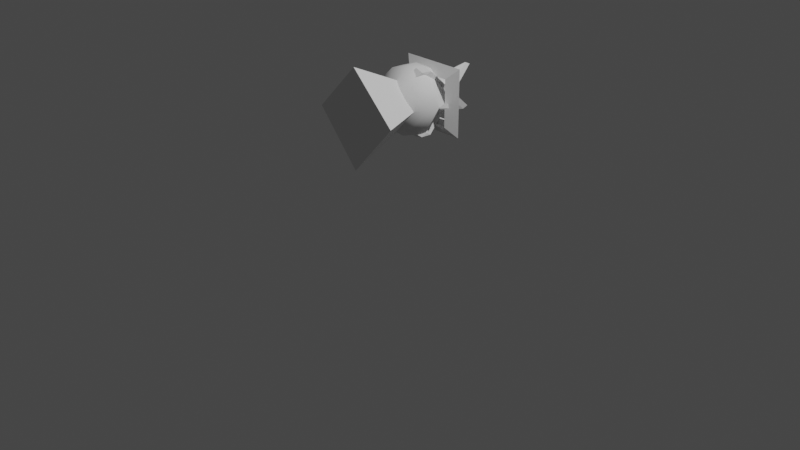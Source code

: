 # Source: anglebAidle.blend  (saved by Blender 3.2.14; exported with 4.5.12 LTS)
import bpy
from mathutils import Matrix  # noqa: F401  (used for matrix-valued properties, if any)

bpy.ops.wm.read_factory_settings(use_empty=True)
scene = bpy.context.scene
scene.name = 'Scene'

# ---- collections
col_collection = bpy.data.collections.new('Collection'); scene.collection.children.link(col_collection)
col_angle = bpy.data.collections.new('Angle'); scene.collection.children.link(col_angle)

# ---- world
world_world = bpy.data.worlds.new('World'); scene.world = world_world
world_world.use_nodes = True; world_world.node_tree.nodes.clear()
_N = world_world.node_tree.nodes; _L = world_world.node_tree.links
n0 = _N.new('ShaderNodeOutputWorld'); n0.name = 'World Output'; n0.location = (300, 300)
n1 = _N.new('ShaderNodeBackground'); n1.name = 'Background'; n1.location = (10, 300)
n1.inputs[0].default_value = (0.05088, 0.05088, 0.05088, 1.0)
_L.new(n1.outputs[0], n0.inputs[0])
n0.is_active_output = True
world_world.color = (0.05088, 0.05088, 0.05088)
world_world.use_sun_shadow = False
world_world.sun_shadow_jitter_overblur = 0.0

# ---- cameras
cam_camera = bpy.data.cameras.new('Camera')
cam_camera.clip_end = 100.0
cam_camera.ortho_scale = 7.314

# ---- lights
light_light = bpy.data.lights.new('Light', 'POINT')
light_light.transmission_factor = 0.0
light_light.energy = 1000.0
light_light.shadow_soft_size = 0.1
light_light.shadow_maximum_resolution = 0.006
light_light.use_absolute_resolution = True

# ---- meshes
me_cone = bpy.data.meshes.new('Cone')
me_cone.from_pydata([(0.5939, 1.143, -1.064), (1.664, 0.0, -0.6238), (0.5939, -1.143, -1.064), (-0.3485, 0.0, -1.239), (-0.1916, 0.0, 1.226)], [], [(0, 4, 1), (1, 4, 2), (0, 1, 2, 3), (2, 4, 3), (3, 4, 0)])
_uv = me_cone.uv_layers.new(name='UVMap')
_uv.uv.foreach_set('vector', [0.25, 0.49, 0.25, 0.25, 0.49, 0.25, 0.49, 0.25, 0.25, 0.25, 0.25, 0.01, 0.75, 0.49, 0.99, 0.25, 0.75, 0.01, 0.51, 0.25, 0.25, 0.01, 0.25, 0.25, 0.01, 0.25, 0.01, 0.25, 0.25, 0.25, 0.25, 0.49])
me_cone.use_mirror_y = True
me_cone.update()
me_cube_002 = bpy.data.meshes.new('Cube.002')
me_cube_002.from_pydata([(-1.0, -1.0, -1.0), (-1.0, -1.0, 1.0), (-1.0, 1.0, -1.0), (-1.0, 1.0, 1.0), (1.0, -1.0, -1.0), (1.0, -1.0, 1.0), (1.0, 1.0, -1.0), (1.0, 1.0, 1.0)], [], [(0, 1, 3, 2), (2, 3, 7, 6), (6, 7, 5, 4), (4, 5, 1, 0), (2, 6, 4, 0), (7, 3, 1, 5)])
_uv = me_cube_002.uv_layers.new(name='UVMap')
_uv.uv.foreach_set('vector', [0.375, 0.0, 0.625, 0.0, 0.625, 0.25, 0.375, 0.25, 0.375, 0.25, 0.625, 0.25, 0.625, 0.5, 0.375, 0.5, 0.375, 0.5, 0.625, 0.5, 0.625, 0.75, 0.375, 0.75, 0.375, 0.75, 0.625, 0.75, 0.625, 1.0, 0.375, 1.0, 0.125, 0.5, 0.375, 0.5, 0.375, 0.75, 0.125, 0.75, 0.625, 0.5, 0.875, 0.5, 0.875, 0.75, 0.625, 0.75])
me_cube_002.update()
me_cube_006 = bpy.data.meshes.new('Cube.006')
me_cube_006.from_pydata([(-1.0, -1.0, -1.0), (-1.0, -1.0, 1.0), (-1.0, 1.0, -1.0), (-1.0, 1.0, 1.0), (1.0, -1.0, -1.0), (1.0, -1.0, 1.0), (1.0, 1.0, -1.0), (1.0, 1.0, 1.0)], [], [(0, 1, 3, 2), (2, 3, 7, 6), (6, 7, 5, 4), (4, 5, 1, 0), (2, 6, 4, 0), (7, 3, 1, 5)])
_uv = me_cube_006.uv_layers.new(name='UVMap')
_uv.uv.foreach_set('vector', [0.375, 0.0, 0.625, 0.0, 0.625, 0.25, 0.375, 0.25, 0.375, 0.25, 0.625, 0.25, 0.625, 0.5, 0.375, 0.5, 0.375, 0.5, 0.625, 0.5, 0.625, 0.75, 0.375, 0.75, 0.375, 0.75, 0.625, 0.75, 0.625, 1.0, 0.375, 1.0, 0.125, 0.5, 0.375, 0.5, 0.375, 0.75, 0.125, 0.75, 0.625, 0.5, 0.875, 0.5, 0.875, 0.75, 0.625, 0.75])
me_cube_006.update()
me_sphere_001 = bpy.data.meshes.new('Sphere.001')
me_sphere_001.from_pydata([(0.1243, 0.6715, 0.7562), (0.0, 0.9511, 0.309), (0.007475, 0.9938, -0.1752), (-0.02005, 0.2977, 0.968), (0.4614, 0.7795, 0.4446), (0.4924, 0.8693, -0.1418), (0.2546, 0.6444, -0.7584), (0.1951, 0.2269, -0.9615), (0.2763, -0.09847, 0.9731), (0.6213, 0.3503, 0.7176), (0.8659, 0.4989, 0.159), (0.8236, 0.4755, -0.309), (0.6153, 0.3553, -0.7133), (0.6997, 0.007389, 0.7271), (0.9511, -1.011e-07, 0.309), (0.9993, 0.0008668, -0.159), (0.6301, -0.3558, 0.7097), (0.8611, -0.5066, 0.1418), (0.7815, -0.4477, -0.4612), (0.6684, -0.08169, -0.7694), (0.3562, -0.6023, 0.7271), (0.4755, -0.8236, 0.309), (0.5066, -0.8611, -0.1418), (0.006887, -0.7236, 0.7097), (-8.567e-08, -1.002, 0.1301), (-0.007322, -0.8905, -0.4747), (0.277, -0.6274, -0.7562), (0.216, -0.1845, -0.9724), (-0.06049, -0.167, 0.9991), (-0.2939, -0.509, 0.809), (-0.4409, -0.7748, 0.4731), (-0.5017, -0.8672, -0.1423), (-0.3441, -0.6125, -0.7347), (-0.9527, 5.993e-09, 0.3038), (-0.866, -0.1685, -4.371e-08), (-1.216, -7.132e-08, -0.1604), (-0.8222, 2.159e-08, -0.5961), (-0.4825, -0.01292, 0.8942), (-0.8162, 4.306e-08, 0.6049), (-0.9777, 0.01295, -0.2674), (-0.5764, 8.233e-09, -0.8304), (-0.3384, 0.4579, 0.8252), (-0.4409, 0.7748, 0.4731), (-0.4985, 0.8699, -0.158), (-0.3481, 0.5931, -0.7438), (-0.1811, 4.115e-09, -0.994), (1.391e-08, 0.809, -0.5878)], [], [(2, 6, 46), (0, 4, 1), (1, 5, 2), (0, 9, 4), (6, 11, 12), (3, 28, 8), (4, 10, 5), (3, 9, 0), (8, 13, 9), (7, 19, 27), (10, 15, 11), (45, 7, 27), (11, 19, 12), (9, 14, 10), (14, 17, 15), (8, 16, 13), (15, 18, 19), (14, 16, 17), (16, 21, 17), (18, 26, 19), (8, 20, 16), (17, 22, 18), (21, 23, 24), (21, 24, 22), (8, 23, 20), (22, 24, 25), (23, 30, 24), (25, 32, 26), (28, 29, 23), (27, 32, 45), (24, 31, 25), (29, 38, 30), (31, 36, 32), (30, 38, 33), (32, 36, 40), (31, 33, 34), (28, 37, 29), (34, 33, 35), (33, 39, 35), (38, 42, 33), (37, 28, 3), (36, 44, 40), (33, 43, 39), (38, 41, 42), (36, 43, 44), (43, 46, 44), (43, 1, 2), (41, 3, 0), (44, 7, 45), (2, 5, 6), (1, 4, 5), (5, 10, 11), (6, 5, 11), (4, 9, 10), (3, 8, 9), (6, 12, 7), (7, 12, 19), (11, 15, 19), (9, 13, 14), (10, 14, 15), (15, 17, 18), (14, 13, 16), (16, 20, 21), (17, 21, 22), (19, 26, 27), (18, 22, 26), (26, 22, 25), (21, 20, 23), (8, 28, 23), (23, 29, 30), (25, 31, 32), (24, 30, 31), (27, 26, 32), (45, 32, 40), (31, 34, 39), (29, 37, 38), (31, 39, 36), (31, 30, 33), (34, 35, 39), (37, 41, 38), (33, 42, 43), (41, 37, 3), (40, 44, 45), (36, 39, 43), (43, 2, 46), (42, 0, 1), (44, 46, 6), (43, 42, 1), (44, 6, 7), (42, 41, 0)])
me_sphere_001.polygons.foreach_set('use_smooth', [True] * 90)
_uv = me_sphere_001.uv_layers.new(name='UVMap')
_uv.uv.foreach_set('vector', [0.75, 0.4444, 0.6936, 0.2396, 0.75, 0.3, 0.7206, 0.7646, 0.6667, 0.6452, 0.75, 0.6, 0.75, 0.6, 0.6667, 0.4552, 0.75, 0.4444, 0.7206, 0.7646, 0.5833, 0.751, 0.6667, 0.6452, 0.6936, 0.2396, 0.5833, 0.4, 0.5833, 0.2494, 0.7614, 0.9, 0.625, 1.0, 0.4454, 0.9, 0.6667, 0.6452, 0.5833, 0.5502, 0.6667, 0.4552, 0.7614, 0.9, 0.5833, 0.751, 0.7206, 0.7646, 0.4454, 0.9, 0.5, 0.7562, 0.5833, 0.751, 0.641, 0.1, 0.4767, 0.2354, 0.3842, 0.1, 0.5833, 0.5502, 0.5, 0.4498, 0.5833, 0.4, 0.5417, 0.0, 0.641, 0.1, 0.3842, 0.1, 0.5833, 0.4, 0.4767, 0.2354, 0.5833, 0.2494, 0.5833, 0.751, 0.5, 0.6, 0.5833, 0.5502, 0.5, 0.6, 0.4167, 0.5448, 0.5, 0.4498, 0.4454, 0.9, 0.4167, 0.7468, 0.5, 0.7562, 0.5, 0.4498, 0.4167, 0.3493, 0.4767, 0.2354, 0.5, 0.6, 0.4167, 0.7468, 0.4167, 0.5448, 0.4167, 0.7468, 0.3333, 0.6, 0.4167, 0.5448, 0.4167, 0.3493, 0.3129, 0.2376, 0.4767, 0.2354, 0.4454, 0.9, 0.3333, 0.7562, 0.4167, 0.7468, 0.4167, 0.5448, 0.3333, 0.4552, 0.4167, 0.3493, 0.3333, 0.6, 0.25, 0.7468, 0.25, 0.5409, 0.3333, 0.6, 0.25, 0.5409, 0.3333, 0.4552, 0.4454, 0.9, 0.25, 0.7468, 0.3333, 0.7562, 0.3333, 0.4552, 0.25, 0.5409, 0.25, 0.344, 0.25, 0.7468, 0.1667, 0.6554, 0.25, 0.5409, 0.25, 0.344, 0.1667, 0.2427, 0.3129, 0.2376, 0.235, 0.9434, 0.1667, 0.8, 0.25, 0.7468, 0.3842, 0.1, 0.1667, 0.2427, 0.06503, 0.06918, 0.25, 0.5409, 0.1667, 0.4552, 0.25, 0.344, 0.1667, 0.8, 0.008409, 0.7, 0.1667, 0.6554, 0.1667, 0.4552, 0.005706, 0.3, 0.1667, 0.2427, 0.1667, 0.6554, 0.008409, 0.7, -0.001084, 0.6, 0.1667, 0.2427, 0.005706, 0.3, 0.01121, 0.2, 0.1667, 0.4552, -0.001084, 0.6, 0.08333, 0.5, 0.235, 0.9434, 0.007626, 0.8407, 0.1667, 0.8, 0.08333, 0.5, -0.001084, 0.6, 0.0, 0.5, 1.0, 0.6, 0.9868, 0.4153, 1.0, 0.5, 0.9927, 0.7, 0.8333, 0.6554, 1.0, 0.6, 0.9998, 0.8407, 0.875, 1.0, 0.7614, 0.9, 0.995, 0.3, 0.8333, 0.2373, 0.9911, 0.2, 1.0, 0.6, 0.8333, 0.4502, 0.9868, 0.4153, 0.9927, 0.7, 0.8487, 0.8, 0.8333, 0.6554, 0.995, 0.3, 0.8333, 0.4502, 0.8333, 0.2373, 0.8333, 0.4502, 0.75, 0.3, 0.8333, 0.2373, 0.8333, 0.4502, 0.75, 0.6, 0.75, 0.4444, 0.8487, 0.8, 0.7614, 0.9, 0.7206, 0.7646, 0.8333, 0.2373, 0.641, 0.1, 0.8902, 0.05475, 0.75, 0.4444, 0.6667, 0.4552, 0.6936, 0.2396, 0.75, 0.6, 0.6667, 0.6452, 0.6667, 0.4552, 0.6667, 0.4552, 0.5833, 0.5502, 0.5833, 0.4, 0.6936, 0.2396, 0.6667, 0.4552, 0.5833, 0.4, 0.6667, 0.6452, 0.5833, 0.751, 0.5833, 0.5502, 0.7614, 0.9, 0.4454, 0.9, 0.5833, 0.751, 0.6936, 0.2396, 0.5833, 0.2494, 0.641, 0.1, 0.641, 0.1, 0.5833, 0.2494, 0.4767, 0.2354, 0.5833, 0.4, 0.5, 0.4498, 0.4767, 0.2354, 0.5833, 0.751, 0.5, 0.7562, 0.5, 0.6, 0.5833, 0.5502, 0.5, 0.6, 0.5, 0.4498, 0.5, 0.4498, 0.4167, 0.5448, 0.4167, 0.3493, 0.5, 0.6, 0.5, 0.7562, 0.4167, 0.7468, 0.4167, 0.7468, 0.3333, 0.7562, 0.3333, 0.6, 0.4167, 0.5448, 0.3333, 0.6, 0.3333, 0.4552, 0.4767, 0.2354, 0.3129, 0.2376, 0.3842, 0.1, 0.4167, 0.3493, 0.3333, 0.4552, 0.3129, 0.2376, 0.3129, 0.2376, 0.3333, 0.4552, 0.25, 0.344, 0.3333, 0.6, 0.3333, 0.7562, 0.25, 0.7468, 0.4454, 0.9, 0.235, 0.9434, 0.25, 0.7468, 0.25, 0.7468, 0.1667, 0.8, 0.1667, 0.6554, 0.25, 0.344, 0.1667, 0.4552, 0.1667, 0.2427, 0.25, 0.5409, 0.1667, 0.6554, 0.1667, 0.4552, 0.3842, 0.1, 0.3129, 0.2376, 0.1667, 0.2427, 0.06503, 0.06918, 0.1667, 0.2427, 0.01121, 0.2, 0.1667, 0.4552, 0.08333, 0.5, 0.0007495, 0.4, 0.1667, 0.8, 0.007626, 0.8407, 0.008409, 0.7, 0.1667, 0.4552, 0.0007495, 0.4, 0.005706, 0.3, 0.1667, 0.4552, 0.1667, 0.6554, -0.001084, 0.6, 0.08333, 0.5, 0.0, 0.5, 0.0007495, 0.4, 0.9998, 0.8407, 0.8487, 0.8, 0.9927, 0.7, 1.0, 0.6, 0.8333, 0.6554, 0.8333, 0.4502, 0.8487, 0.8, 0.9998, 0.8407, 0.7614, 0.9, 0.9911, 0.2, 0.8333, 0.2373, 0.8902, 0.05475, 0.995, 0.3, 0.9868, 0.4153, 0.8333, 0.4502, 0.8333, 0.4502, 0.75, 0.4444, 0.75, 0.3, 0.8333, 0.6554, 0.7206, 0.7646, 0.75, 0.6, 0.8333, 0.2373, 0.75, 0.3, 0.6936, 0.2396, 0.8333, 0.4502, 0.8333, 0.6554, 0.75, 0.6, 0.8333, 0.2373, 0.6936, 0.2396, 0.641, 0.1, 0.8333, 0.6554, 0.8487, 0.8, 0.7206, 0.7646])
me_sphere_001.use_mirror_y = True
me_sphere_001.update()
me_torus = bpy.data.meshes.new('Torus')
me_torus.from_pydata([(1.25, 0.0, 0.0), (0.875, 0.0, 0.2165), (0.875, 0.0, -0.2165), (9.437e-08, 1.25, 0.0), (6.606e-08, 0.875, 0.2165), (6.606e-08, 0.875, -0.2165), (-1.25, 1.093e-07, 0.0), (-0.875, 7.649e-08, 0.2165), (-0.875, 7.649e-08, -0.2165), (9.437e-08, -1.25, 0.0), (6.606e-08, -0.875, 0.2165), (6.606e-08, -0.875, -0.2165)], [], [(0, 3, 4, 1), (1, 4, 5, 2), (2, 5, 3, 0), (3, 6, 7, 4), (4, 7, 8, 5), (5, 8, 6, 3), (6, 9, 10, 7), (7, 10, 11, 8), (8, 11, 9, 6), (9, 0, 1, 10), (10, 1, 2, 11), (11, 2, 0, 9)])
_uv = me_torus.uv_layers.new(name='UVMap')
_uv.uv.foreach_set('vector', [0.5, 0.6667, 0.75, 0.6667, 0.75, 1.0, 0.5, 1.0, 0.5, 0.0, 0.75, 0.0, 0.75, 0.3333, 0.5, 0.3333, 0.5, 0.3333, 0.75, 0.3333, 0.75, 0.6667, 0.5, 0.6667, 0.75, 0.6667, 1.0, 0.6667, 1.0, 1.0, 0.75, 1.0, 0.75, 0.0, 1.0, 0.0, 1.0, 0.3333, 0.75, 0.3333, 0.75, 0.3333, 1.0, 0.3333, 1.0, 0.6667, 0.75, 0.6667, 0.0, 0.6667, 0.25, 0.6667, 0.25, 1.0, 0.0, 1.0, 0.0, 0.0, 0.25, 0.0, 0.25, 0.3333, 0.0, 0.3333, 0.0, 0.3333, 0.25, 0.3333, 0.25, 0.6667, 0.0, 0.6667, 0.25, 0.6667, 0.5, 0.6667, 0.5, 1.0, 0.25, 1.0, 0.25, 0.0, 0.5, 0.0, 0.5, 0.3333, 0.25, 0.3333, 0.25, 0.3333, 0.5, 0.3333, 0.5, 0.6667, 0.25, 0.6667])
me_torus.update()
me_cube_001 = bpy.data.meshes.new('Cube.001')
me_cube_001.from_pydata([(-0.4885, -0.07167, -0.2966), (-0.5296, -1.064e-09, -0.1676), (-0.4885, 0.07167, -0.2966), (-0.165, -0.6684, 0.3009), (-0.1223, -0.6257, 0.3612), (-0.2655, -0.543, 0.3063), (-0.1223, 0.6257, 0.3612), (-0.165, 0.6684, 0.3009), (-0.2655, 0.543, 0.3063), (-0.2988, -1.064e-09, -0.4279), (-0.2988, -1.064e-09, -0.4279), (1.049, 0.06657, -0.1288), (1.111, 6.386e-09, -0.06267), (1.049, -0.06657, -0.1288)], [], [(2, 7, 11, 9), (12, 6, 4), (1, 5, 8), (0, 1, 2), (3, 4, 5), (6, 7, 8), (11, 12, 13), (0, 3, 5, 1), (4, 6, 8, 5), (7, 2, 1, 8), (13, 10, 9, 11), (2, 9, 10, 0), (12, 4, 3, 13), (6, 12, 11, 7), (10, 13, 3, 0)])
_uv = me_cube_001.uv_layers.new(name='UVMap')
_uv.uv.foreach_set('vector', [0.3971, 0.2972, 0.6022, 0.2685, 0.6024, 0.4774, 0.3939, 0.4545, 0.6603, 0.5177, 0.8597, 0.5177, 0.8597, 0.717, 0.4201, 0.02254, 0.5931, 0.02254, 0.5931, 0.1956, 0.3804, 0.3407, 0.4028, 0.267, 0.3971, 0.2972, 0.8629, 0.7254, 0.8597, 0.717, 0.875, 0.7115, 0.8597, 0.5177, 0.8629, 0.5125, 0.875, 0.5385, 0.666, 0.5099, 0.6603, 0.5177, 0.666, 0.5311, 0.3971, 0.9528, 0.6022, 0.9815, 0.5705, 1.0, 0.3975, 1.0, 0.8597, 0.717, 0.8597, 0.5177, 0.875, 0.5385, 0.875, 0.7115, 0.6022, 0.2685, 0.3971, 0.2972, 0.3975, 0.25, 0.5705, 0.25, 0.5853, 0.5, 0.3828, 0.5, 0.3939, 0.4545, 0.6024, 0.4774, 0.3971, 0.2972, 0.3939, 0.4545, 0.375, 0.4639, 0.375, 0.308, 0.6603, 0.5177, 0.8597, 0.717, 0.8582, 0.7332, 0.6623, 0.5373, 0.8597, 0.5177, 0.6603, 0.5177, 0.6623, 0.5, 0.8582, 0.5, 0.3939, 0.7955, 0.6024, 0.7726, 0.6022, 0.9815, 0.3971, 0.9528])
me_cube_001.update()
me_cube = bpy.data.meshes.new('Cube')
me_cube.from_pydata([(-0.4885, -0.07167, -0.2966), (-0.5296, -1.064e-09, -0.1676), (-0.4885, 0.07167, -0.2966), (-0.165, -0.6684, 0.3009), (-0.1223, -0.6257, 0.3612), (-0.2655, -0.543, 0.3063), (-0.1223, 0.6257, 0.3612), (-0.165, 0.6684, 0.3009), (-0.2655, 0.543, 0.3063), (-0.2988, -1.064e-09, -0.4279), (-0.2988, -1.064e-09, -0.4279), (1.049, 0.06657, -0.1288), (1.111, 6.386e-09, -0.06267), (1.049, -0.06657, -0.1288)], [], [(2, 7, 11, 9), (12, 6, 4), (1, 5, 8), (0, 1, 2), (3, 4, 5), (6, 7, 8), (11, 12, 13), (0, 3, 5, 1), (4, 6, 8, 5), (7, 2, 1, 8), (13, 10, 9, 11), (2, 9, 10, 0), (12, 4, 3, 13), (6, 12, 11, 7), (10, 13, 3, 0)])
_uv = me_cube.uv_layers.new(name='UVMap')
_uv.uv.foreach_set('vector', [0.3971, 0.2972, 0.6022, 0.2685, 0.6024, 0.4774, 0.3939, 0.4545, 0.6603, 0.5177, 0.8597, 0.5177, 0.8597, 0.717, 0.4201, 0.02254, 0.5931, 0.02254, 0.5931, 0.1956, 0.3804, 0.3407, 0.4028, 0.267, 0.3971, 0.2972, 0.8629, 0.7254, 0.8597, 0.717, 0.875, 0.7115, 0.8597, 0.5177, 0.8629, 0.5125, 0.875, 0.5385, 0.666, 0.5099, 0.6603, 0.5177, 0.666, 0.5311, 0.3971, 0.9528, 0.6022, 0.9815, 0.5705, 1.0, 0.3975, 1.0, 0.8597, 0.717, 0.8597, 0.5177, 0.875, 0.5385, 0.875, 0.7115, 0.6022, 0.2685, 0.3971, 0.2972, 0.3975, 0.25, 0.5705, 0.25, 0.5853, 0.5, 0.3828, 0.5, 0.3939, 0.4545, 0.6024, 0.4774, 0.3971, 0.2972, 0.3939, 0.4545, 0.375, 0.4639, 0.375, 0.308, 0.6603, 0.5177, 0.8597, 0.717, 0.8582, 0.7332, 0.6623, 0.5373, 0.8597, 0.5177, 0.6603, 0.5177, 0.6623, 0.5, 0.8582, 0.5, 0.3939, 0.7955, 0.6024, 0.7726, 0.6022, 0.9815, 0.3971, 0.9528])
me_cube.update()
arm_armature = bpy.data.armatures.new('Armature')  # bones are not reproduced

# ---- objects
ob_light = bpy.data.objects.new('Light', light_light)
ob_camera = bpy.data.objects.new('Camera', cam_camera)
ob_body = bpy.data.objects.new('Body', me_cone)
ob_handl = bpy.data.objects.new('HandL', me_cube_002)
ob_handr = bpy.data.objects.new('HandR', me_cube_006)
ob_head = bpy.data.objects.new('Head', me_sphere_001)
ob_ring = bpy.data.objects.new('Ring', me_torus)
ob_wingl = bpy.data.objects.new('WingL', me_cube_001)
ob_wingr = bpy.data.objects.new('WingR', me_cube)
ob_armature = bpy.data.objects.new('Armature', arm_armature)

# ---- transforms, parenting, visibility, modifiers, constraints
ob_light.location = (4.076, 1.005, 5.904)
ob_light.rotation_euler = (0.6503, 0.05522, 1.866)
ob_light.lock_rotations_4d = False
ob_light.empty_display_type = 'ARROWS'
ob_light.color = (0.0, 0.0, 0.0, 0.0)
ob_light.lineart.crease_threshold = 0.0
ob_camera.location = (7.359, -6.926, 4.958)
ob_camera.rotation_euler = (1.109, 0.0, 0.8149)
ob_camera.lock_rotations_4d = False
ob_camera.empty_display_type = 'ARROWS'
ob_camera.color = (0.0, 0.0, 0.0, 0.0)
ob_camera.display_type = 'WIRE'
ob_camera.lineart.crease_threshold = 0.0
ob_body.parent = ob_armature
ob_body.matrix_parent_inverse = Matrix(((1.192, 2.067e-07, -0.4009, 0.5991), (0.4009, 1.189e-07, 1.192, -1.384), (2.157e-07, -1.258, 4.61e-08, -3.173e-08), (-0.0, -0.0, -0.0, 1.0)))
ob_body.location = (-0.01512, -1.029e-07, 1.137)
ob_body.rotation_euler = (0.0, -0.0, -3.142)
ob_body.scale = (0.4515, 0.4515, 0.4515)
ob_body.use_mesh_mirror_y = True
ob_handl.parent = ob_armature
ob_handl.matrix_parent_inverse = Matrix(((0.9885, 0.6082, -0.4848, 0.6788), (-0.7236, 1.007, -0.2123, -0.5561), (0.2854, 0.4458, 1.141, -1.334), (-0.0, 0.0, -0.0, 1.0)))
ob_handl.location = (-0.4297, 0.4515, 1.099)
ob_handl.rotation_euler = (0.7854, -0.0, -2.356)
ob_handl.scale = (0.07473, 0.07473, 0.07473)
ob_handr.parent = ob_armature
ob_handr.matrix_parent_inverse = Matrix(((0.975, -0.6001, -0.5209, 0.7206), (-0.7389, -0.9879, -0.245, -0.5033), (-0.2923, 0.4959, -1.118, 1.307), (-0.0, -0.0, 0.0, 1.0)))
ob_handr.location = (-0.4297, -0.4515, 1.099)
ob_handr.rotation_euler = (0.7854, -0.0, -2.356)
ob_handr.scale = (0.07473, 0.07473, 0.07473)
ob_head.parent = ob_armature
ob_head.matrix_parent_inverse = Matrix(((1.186, 2.453e-07, -0.4183, 0.6192), (0.4183, 6.739e-09, 1.186, -1.756), (2.155e-07, -1.258, -7.598e-08, 1.141e-07), (-0.0, 0.0, 0.0, 1.0)))
ob_head.location = (0.02178, -9.73e-08, 1.689)
ob_head.rotation_euler = (0.0, -0.0, -3.142)
ob_head.scale = (0.3612, 0.3612, 0.3612)
ob_head.use_mesh_mirror_y = True
ob_ring.parent = ob_armature
ob_ring.matrix_parent_inverse = Matrix(((1.258, 2.999e-07, 1.411e-14, -1.49e-08), (-4.133e-15, 7.537e-10, 1.258, -2.343), (2.818e-07, -1.258, -8.937e-15, 1.618e-09), (0.0, 0.0, -0.0, 1.0)))
ob_ring.location = (0.02178, -9.73e-08, 2.301)
ob_ring.rotation_euler = (0.0, -0.0, -2.356)
ob_ring.scale = (0.4, 0.4, 0.4)
ob_wingl.parent = ob_armature
ob_wingl.matrix_parent_inverse = Matrix(((0.8621, 0.8514, 0.3375, -0.3163), (-0.9092, 0.7395, 0.4568, -1.303), (0.1108, -0.557, 1.122, -1.33), (-0.0, 0.0, -0.0, 1.0)))
ob_wingl.location = (-0.6343, 0.4515, 1.573)
ob_wingl.rotation_euler = (0.0, -0.0, 2.356)
ob_wingl.scale = (0.6692, 0.09015, 0.6692)
ob_wingr.parent = ob_armature
ob_wingr.matrix_parent_inverse = Matrix(((0.8567, -0.8589, 0.3323, -0.3107), (-0.9142, -0.7384, 0.4483, -1.287), (-0.1111, -0.5469, -1.127, 1.336), (0.0, 0.0, -0.0, 1.0)))
ob_wingr.location = (-0.6343, -0.4515, 1.573)
ob_wingr.rotation_euler = (0.0, -0.0, -2.356)
ob_wingr.scale = (0.6692, 0.09015, 0.6692)
ob_armature.location = (0.0, 0.0, 1.216)
ob_armature.scale = (0.795, 0.795, 0.795)
ob_armature.show_in_front = True

# ---- collection membership
col_collection.objects.link(ob_light)
col_collection.objects.link(ob_camera)
col_angle.objects.link(ob_body)
col_angle.objects.link(ob_handl)
col_angle.objects.link(ob_handr)
col_angle.objects.link(ob_head)
col_angle.objects.link(ob_ring)
col_angle.objects.link(ob_wingl)
col_angle.objects.link(ob_wingr)
col_angle.objects.link(ob_armature)

# ---- scene / render settings (as saved in the file)
scene.camera = ob_camera
scene.frame_start = 1; scene.frame_end = 250; scene.frame_set(0)
scene.render.engine = 'BLENDER_EEVEE_NEXT'
scene.cycles.sampling_pattern = 'TABULATED_SOBOL'
scene.cycles.use_light_tree = False
scene.view_settings.view_transform = 'Filmic'
bpy.context.view_layer.update()
